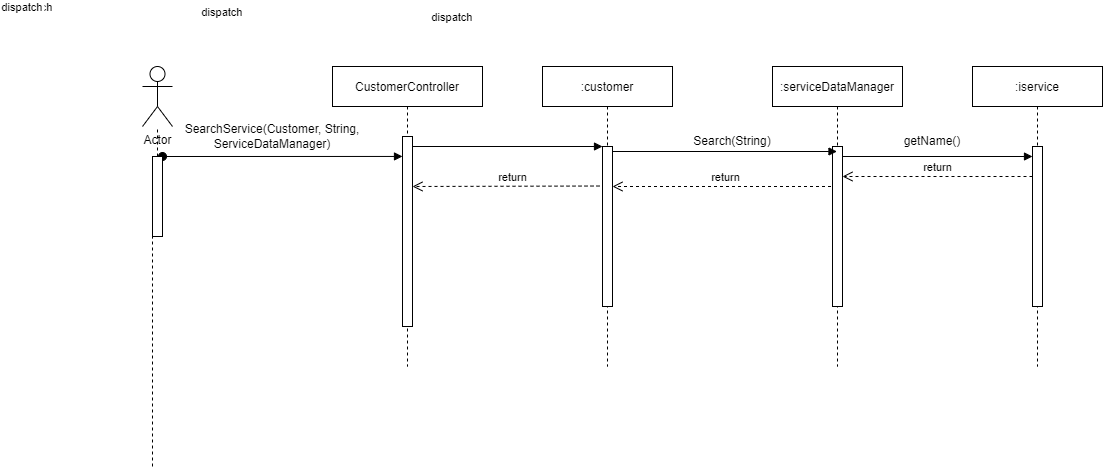

The diagram above was exported from draw.io. Its source (the exported page's mxGraphModel, read from the mxfile embedded in the PNG):
<mxGraphModel dx="1301" dy="467" grid="1" gridSize="10" guides="1" tooltips="1" connect="1" arrows="1" fold="1" page="1" pageScale="1" pageWidth="850" pageHeight="1100" math="0" shadow="0">
  <root>
    <mxCell id="0" />
    <mxCell id="1" parent="0" />
    <mxCell id="3nuBFxr9cyL0pnOWT2aG-1" value="CustomerController" style="shape=umlLifeline;perimeter=lifelinePerimeter;container=1;collapsible=0;recursiveResize=0;rounded=0;shadow=0;strokeWidth=1;" parent="1" vertex="1">
      <mxGeometry x="180" y="80" width="150" height="300" as="geometry" />
    </mxCell>
    <mxCell id="3nuBFxr9cyL0pnOWT2aG-2" value="" style="points=[];perimeter=orthogonalPerimeter;rounded=0;shadow=0;strokeWidth=1;" parent="3nuBFxr9cyL0pnOWT2aG-1" vertex="1">
      <mxGeometry x="70" y="70" width="10" height="190" as="geometry" />
    </mxCell>
    <mxCell id="3nuBFxr9cyL0pnOWT2aG-3" value="dispatch" style="verticalAlign=bottom;startArrow=oval;endArrow=block;startSize=8;shadow=0;strokeWidth=1;entryX=0;entryY=0.105;entryDx=0;entryDy=0;entryPerimeter=0;" parent="3nuBFxr9cyL0pnOWT2aG-1" target="3nuBFxr9cyL0pnOWT2aG-2" edge="1">
      <mxGeometry x="-1" y="191" relative="1" as="geometry">
        <mxPoint x="-170" y="90" as="sourcePoint" />
        <mxPoint x="40" y="90" as="targetPoint" />
        <mxPoint x="-130" y="51" as="offset" />
      </mxGeometry>
    </mxCell>
    <mxCell id="6Rdh-l0UCJhO0pW7FYEk-7" value="return" style="html=1;verticalAlign=bottom;endArrow=open;dashed=1;endSize=8;rounded=0;exitX=-0.3;exitY=0.247;exitDx=0;exitDy=0;exitPerimeter=0;" edge="1" parent="3nuBFxr9cyL0pnOWT2aG-1" source="3nuBFxr9cyL0pnOWT2aG-6">
      <mxGeometry x="-0.0695" relative="1" as="geometry">
        <mxPoint x="160" y="120" as="sourcePoint" />
        <mxPoint x="80" y="120" as="targetPoint" />
        <mxPoint as="offset" />
      </mxGeometry>
    </mxCell>
    <mxCell id="3nuBFxr9cyL0pnOWT2aG-5" value=":customer" style="shape=umlLifeline;perimeter=lifelinePerimeter;container=1;collapsible=0;recursiveResize=0;rounded=0;shadow=0;strokeWidth=1;" parent="1" vertex="1">
      <mxGeometry x="390" y="80" width="130" height="300" as="geometry" />
    </mxCell>
    <mxCell id="3nuBFxr9cyL0pnOWT2aG-6" value="" style="points=[];perimeter=orthogonalPerimeter;rounded=0;shadow=0;strokeWidth=1;" parent="3nuBFxr9cyL0pnOWT2aG-5" vertex="1">
      <mxGeometry x="60" y="80" width="10" height="160" as="geometry" />
    </mxCell>
    <mxCell id="6Rdh-l0UCJhO0pW7FYEk-11" value="return" style="html=1;verticalAlign=bottom;endArrow=open;dashed=1;endSize=8;rounded=0;" edge="1" parent="3nuBFxr9cyL0pnOWT2aG-5" source="6Rdh-l0UCJhO0pW7FYEk-8">
      <mxGeometry relative="1" as="geometry">
        <mxPoint x="150" y="120" as="sourcePoint" />
        <mxPoint x="70" y="120" as="targetPoint" />
        <Array as="points" />
        <mxPoint as="offset" />
      </mxGeometry>
    </mxCell>
    <mxCell id="3nuBFxr9cyL0pnOWT2aG-8" value="dispatch" style="verticalAlign=bottom;endArrow=block;entryX=0;entryY=0;shadow=0;strokeWidth=1;" parent="1" source="3nuBFxr9cyL0pnOWT2aG-2" target="3nuBFxr9cyL0pnOWT2aG-6" edge="1">
      <mxGeometry x="-1" y="411" relative="1" as="geometry">
        <mxPoint x="275" y="160" as="sourcePoint" />
        <mxPoint x="-390" y="281" as="offset" />
      </mxGeometry>
    </mxCell>
    <mxCell id="6Rdh-l0UCJhO0pW7FYEk-1" value="Actor" style="shape=umlActor;verticalLabelPosition=bottom;verticalAlign=top;html=1;outlineConnect=0;" vertex="1" parent="1">
      <mxGeometry x="-10" y="80" width="30" height="60" as="geometry" />
    </mxCell>
    <mxCell id="6Rdh-l0UCJhO0pW7FYEk-3" value="" style="endArrow=none;dashed=1;html=1;rounded=0;startArrow=none;" edge="1" parent="1" source="3nuBFxr9cyL0pnOWT2aG-4" target="6Rdh-l0UCJhO0pW7FYEk-1">
      <mxGeometry width="50" height="50" relative="1" as="geometry">
        <mxPoint y="480" as="sourcePoint" />
        <mxPoint x="100" y="220" as="targetPoint" />
      </mxGeometry>
    </mxCell>
    <mxCell id="6Rdh-l0UCJhO0pW7FYEk-4" value="SearchService(Customer, String, ServiceDataManager)" style="text;html=1;strokeColor=none;fillColor=none;align=center;verticalAlign=middle;whiteSpace=wrap;rounded=0;" vertex="1" parent="1">
      <mxGeometry y="130" width="240" height="40" as="geometry" />
    </mxCell>
    <mxCell id="3nuBFxr9cyL0pnOWT2aG-4" value="" style="points=[];perimeter=orthogonalPerimeter;rounded=0;shadow=0;strokeWidth=1;" parent="1" vertex="1">
      <mxGeometry y="170" width="10" height="80" as="geometry" />
    </mxCell>
    <mxCell id="6Rdh-l0UCJhO0pW7FYEk-5" value="" style="endArrow=none;dashed=1;html=1;rounded=0;" edge="1" parent="1" target="3nuBFxr9cyL0pnOWT2aG-4">
      <mxGeometry width="50" height="50" relative="1" as="geometry">
        <mxPoint y="480" as="sourcePoint" />
        <mxPoint x="4.594594594594582" y="140" as="targetPoint" />
      </mxGeometry>
    </mxCell>
    <mxCell id="6Rdh-l0UCJhO0pW7FYEk-6" value="Search(String)" style="text;html=1;strokeColor=none;fillColor=none;align=center;verticalAlign=middle;whiteSpace=wrap;rounded=0;" vertex="1" parent="1">
      <mxGeometry x="550" y="140" width="60" height="30" as="geometry" />
    </mxCell>
    <mxCell id="6Rdh-l0UCJhO0pW7FYEk-8" value=":serviceDataManager" style="shape=umlLifeline;perimeter=lifelinePerimeter;container=1;collapsible=0;recursiveResize=0;rounded=0;shadow=0;strokeWidth=1;" vertex="1" parent="1">
      <mxGeometry x="620" y="80" width="130" height="300" as="geometry" />
    </mxCell>
    <mxCell id="6Rdh-l0UCJhO0pW7FYEk-9" value="" style="points=[];perimeter=orthogonalPerimeter;rounded=0;shadow=0;strokeWidth=1;" vertex="1" parent="6Rdh-l0UCJhO0pW7FYEk-8">
      <mxGeometry x="60" y="80" width="10" height="160" as="geometry" />
    </mxCell>
    <mxCell id="6Rdh-l0UCJhO0pW7FYEk-10" value="dispatch" style="verticalAlign=bottom;endArrow=block;shadow=0;strokeWidth=1;" edge="1" parent="1" target="6Rdh-l0UCJhO0pW7FYEk-8">
      <mxGeometry x="-1" y="411" relative="1" as="geometry">
        <mxPoint x="460" y="165" as="sourcePoint" />
        <mxPoint x="650" y="165" as="targetPoint" />
        <mxPoint x="-390" y="281" as="offset" />
      </mxGeometry>
    </mxCell>
    <mxCell id="6Rdh-l0UCJhO0pW7FYEk-12" value=":iservice" style="shape=umlLifeline;perimeter=lifelinePerimeter;container=1;collapsible=0;recursiveResize=0;rounded=0;shadow=0;strokeWidth=1;" vertex="1" parent="1">
      <mxGeometry x="820" y="80" width="130" height="300" as="geometry" />
    </mxCell>
    <mxCell id="6Rdh-l0UCJhO0pW7FYEk-13" value="" style="points=[];perimeter=orthogonalPerimeter;rounded=0;shadow=0;strokeWidth=1;" vertex="1" parent="6Rdh-l0UCJhO0pW7FYEk-12">
      <mxGeometry x="60" y="80" width="10" height="160" as="geometry" />
    </mxCell>
    <mxCell id="6Rdh-l0UCJhO0pW7FYEk-14" value="dispatch" style="verticalAlign=bottom;endArrow=block;shadow=0;strokeWidth=1;" edge="1" parent="6Rdh-l0UCJhO0pW7FYEk-12">
      <mxGeometry x="-1" y="411" relative="1" as="geometry">
        <mxPoint x="-130" y="90" as="sourcePoint" />
        <mxPoint x="60" y="90" as="targetPoint" />
        <mxPoint x="-390" y="281" as="offset" />
      </mxGeometry>
    </mxCell>
    <mxCell id="6Rdh-l0UCJhO0pW7FYEk-16" value="return" style="html=1;verticalAlign=bottom;endArrow=open;dashed=1;endSize=8;rounded=0;" edge="1" parent="6Rdh-l0UCJhO0pW7FYEk-12">
      <mxGeometry relative="1" as="geometry">
        <mxPoint x="60" y="110" as="sourcePoint" />
        <mxPoint x="-130" y="110" as="targetPoint" />
        <Array as="points" />
        <mxPoint as="offset" />
      </mxGeometry>
    </mxCell>
    <mxCell id="6Rdh-l0UCJhO0pW7FYEk-15" value="getName()" style="text;html=1;strokeColor=none;fillColor=none;align=center;verticalAlign=middle;whiteSpace=wrap;rounded=0;" vertex="1" parent="1">
      <mxGeometry x="750" y="140" width="60" height="30" as="geometry" />
    </mxCell>
  </root>
</mxGraphModel>